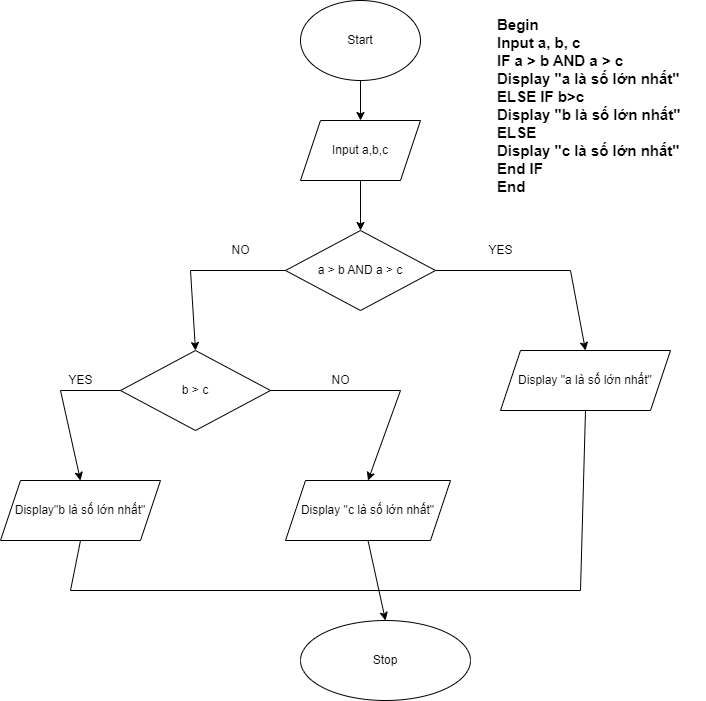

The diagram above was exported from draw.io. Its source (the exported page's mxGraphModel, read from the mxfile embedded in the PNG):
<mxGraphModel dx="1006" dy="505" grid="1" gridSize="10" guides="1" tooltips="1" connect="1" arrows="1" fold="1" page="1" pageScale="1" pageWidth="827" pageHeight="1169" math="0" shadow="0">
  <root>
    <mxCell id="0" />
    <mxCell id="1" parent="0" />
    <mxCell id="QOTSS01UvBCL8e_3aYVl-45" value="" style="edgeStyle=orthogonalEdgeStyle;rounded=0;orthogonalLoop=1;jettySize=auto;html=1;" edge="1" parent="1" source="QOTSS01UvBCL8e_3aYVl-30" target="QOTSS01UvBCL8e_3aYVl-31">
      <mxGeometry relative="1" as="geometry" />
    </mxCell>
    <mxCell id="QOTSS01UvBCL8e_3aYVl-30" value="Start" style="ellipse;whiteSpace=wrap;html=1;" vertex="1" parent="1">
      <mxGeometry x="340" y="30" width="120" height="80" as="geometry" />
    </mxCell>
    <mxCell id="QOTSS01UvBCL8e_3aYVl-46" value="" style="edgeStyle=orthogonalEdgeStyle;rounded=0;orthogonalLoop=1;jettySize=auto;html=1;" edge="1" parent="1" source="QOTSS01UvBCL8e_3aYVl-31" target="QOTSS01UvBCL8e_3aYVl-35">
      <mxGeometry relative="1" as="geometry" />
    </mxCell>
    <mxCell id="QOTSS01UvBCL8e_3aYVl-31" value="Input a,b,c" style="shape=parallelogram;perimeter=parallelogramPerimeter;whiteSpace=wrap;html=1;fixedSize=1;" vertex="1" parent="1">
      <mxGeometry x="340" y="150" width="120" height="60" as="geometry" />
    </mxCell>
    <mxCell id="QOTSS01UvBCL8e_3aYVl-34" value="&lt;b style=&quot;font-size: 15px;&quot;&gt;Begin&amp;nbsp;&lt;br&gt;Input a, b, c&lt;br&gt;IF a &amp;gt; b AND a &amp;gt; c&lt;br&gt;Display &quot;a là số lớn nhất&quot;&lt;br&gt;ELSE IF b&amp;gt;c&lt;br&gt;Display &quot;b là số lớn nhất&quot;&lt;br&gt;ELSE&amp;nbsp;&lt;br&gt;Display &quot;c là số lớn nhất&quot;&lt;br&gt;End IF&lt;br&gt;End&lt;/b&gt;" style="text;html=1;align=left;verticalAlign=middle;resizable=0;points=[];autosize=1;strokeColor=none;fillColor=none;" vertex="1" parent="1">
      <mxGeometry x="535" y="40" width="210" height="190" as="geometry" />
    </mxCell>
    <mxCell id="QOTSS01UvBCL8e_3aYVl-35" value="a &amp;gt; b AND a &amp;gt; c" style="rhombus;whiteSpace=wrap;html=1;" vertex="1" parent="1">
      <mxGeometry x="325" y="260" width="150" height="80" as="geometry" />
    </mxCell>
    <mxCell id="QOTSS01UvBCL8e_3aYVl-37" value="b &amp;gt; c" style="rhombus;whiteSpace=wrap;html=1;" vertex="1" parent="1">
      <mxGeometry x="160" y="380" width="150" height="80" as="geometry" />
    </mxCell>
    <mxCell id="QOTSS01UvBCL8e_3aYVl-41" value="Display&quot;b là số lớn nhất&quot;" style="shape=parallelogram;perimeter=parallelogramPerimeter;whiteSpace=wrap;html=1;fixedSize=1;" vertex="1" parent="1">
      <mxGeometry x="40" y="510" width="160" height="60" as="geometry" />
    </mxCell>
    <mxCell id="QOTSS01UvBCL8e_3aYVl-42" value="Display &quot;c là số lớn nhất&quot;" style="shape=parallelogram;perimeter=parallelogramPerimeter;whiteSpace=wrap;html=1;fixedSize=1;" vertex="1" parent="1">
      <mxGeometry x="325" y="510" width="165" height="60" as="geometry" />
    </mxCell>
    <mxCell id="QOTSS01UvBCL8e_3aYVl-43" value="Display &quot;a là số lớn nhất&quot;" style="shape=parallelogram;perimeter=parallelogramPerimeter;whiteSpace=wrap;html=1;fixedSize=1;" vertex="1" parent="1">
      <mxGeometry x="540" y="380" width="170" height="60" as="geometry" />
    </mxCell>
    <mxCell id="QOTSS01UvBCL8e_3aYVl-44" value="Stop" style="ellipse;whiteSpace=wrap;html=1;" vertex="1" parent="1">
      <mxGeometry x="340" y="650" width="170" height="80" as="geometry" />
    </mxCell>
    <mxCell id="QOTSS01UvBCL8e_3aYVl-48" value="" style="endArrow=none;html=1;rounded=0;exitX=1;exitY=0.5;exitDx=0;exitDy=0;" edge="1" parent="1" source="QOTSS01UvBCL8e_3aYVl-35">
      <mxGeometry width="50" height="50" relative="1" as="geometry">
        <mxPoint x="510" y="320" as="sourcePoint" />
        <mxPoint x="610" y="300" as="targetPoint" />
      </mxGeometry>
    </mxCell>
    <mxCell id="QOTSS01UvBCL8e_3aYVl-49" value="" style="endArrow=classic;html=1;rounded=0;entryX=0.5;entryY=0;entryDx=0;entryDy=0;" edge="1" parent="1" target="QOTSS01UvBCL8e_3aYVl-43">
      <mxGeometry width="50" height="50" relative="1" as="geometry">
        <mxPoint x="610" y="300" as="sourcePoint" />
        <mxPoint x="480" y="210" as="targetPoint" />
      </mxGeometry>
    </mxCell>
    <mxCell id="QOTSS01UvBCL8e_3aYVl-50" value="" style="endArrow=none;html=1;rounded=0;entryX=0;entryY=0.5;entryDx=0;entryDy=0;" edge="1" parent="1" target="QOTSS01UvBCL8e_3aYVl-35">
      <mxGeometry width="50" height="50" relative="1" as="geometry">
        <mxPoint x="230" y="300" as="sourcePoint" />
        <mxPoint x="310" y="300" as="targetPoint" />
      </mxGeometry>
    </mxCell>
    <mxCell id="QOTSS01UvBCL8e_3aYVl-51" value="" style="endArrow=classic;html=1;rounded=0;entryX=0.5;entryY=0;entryDx=0;entryDy=0;" edge="1" parent="1" target="QOTSS01UvBCL8e_3aYVl-37">
      <mxGeometry width="50" height="50" relative="1" as="geometry">
        <mxPoint x="230" y="300" as="sourcePoint" />
        <mxPoint x="480" y="210" as="targetPoint" />
      </mxGeometry>
    </mxCell>
    <mxCell id="QOTSS01UvBCL8e_3aYVl-52" value="" style="endArrow=none;html=1;rounded=0;exitX=0;exitY=0.5;exitDx=0;exitDy=0;" edge="1" parent="1" source="QOTSS01UvBCL8e_3aYVl-37">
      <mxGeometry width="50" height="50" relative="1" as="geometry">
        <mxPoint x="60" y="480" as="sourcePoint" />
        <mxPoint x="100" y="420" as="targetPoint" />
      </mxGeometry>
    </mxCell>
    <mxCell id="QOTSS01UvBCL8e_3aYVl-53" value="" style="endArrow=classic;html=1;rounded=0;entryX=0.5;entryY=0;entryDx=0;entryDy=0;" edge="1" parent="1" target="QOTSS01UvBCL8e_3aYVl-41">
      <mxGeometry width="50" height="50" relative="1" as="geometry">
        <mxPoint x="100" y="420" as="sourcePoint" />
        <mxPoint x="480" y="410" as="targetPoint" />
      </mxGeometry>
    </mxCell>
    <mxCell id="QOTSS01UvBCL8e_3aYVl-54" value="" style="endArrow=none;html=1;rounded=0;exitX=1;exitY=0.5;exitDx=0;exitDy=0;" edge="1" parent="1" source="QOTSS01UvBCL8e_3aYVl-37">
      <mxGeometry width="50" height="50" relative="1" as="geometry">
        <mxPoint x="430" y="460" as="sourcePoint" />
        <mxPoint x="440" y="420" as="targetPoint" />
      </mxGeometry>
    </mxCell>
    <mxCell id="QOTSS01UvBCL8e_3aYVl-55" value="" style="endArrow=classic;html=1;rounded=0;entryX=0.5;entryY=0;entryDx=0;entryDy=0;" edge="1" parent="1" target="QOTSS01UvBCL8e_3aYVl-42">
      <mxGeometry width="50" height="50" relative="1" as="geometry">
        <mxPoint x="440" y="420" as="sourcePoint" />
        <mxPoint x="480" y="410" as="targetPoint" />
      </mxGeometry>
    </mxCell>
    <mxCell id="QOTSS01UvBCL8e_3aYVl-56" value="" style="endArrow=classic;html=1;rounded=0;exitX=0.5;exitY=1;exitDx=0;exitDy=0;entryX=0.5;entryY=0;entryDx=0;entryDy=0;" edge="1" parent="1" source="QOTSS01UvBCL8e_3aYVl-42" target="QOTSS01UvBCL8e_3aYVl-44">
      <mxGeometry width="50" height="50" relative="1" as="geometry">
        <mxPoint x="430" y="660" as="sourcePoint" />
        <mxPoint x="480" y="610" as="targetPoint" />
      </mxGeometry>
    </mxCell>
    <mxCell id="QOTSS01UvBCL8e_3aYVl-57" value="" style="endArrow=none;html=1;rounded=0;exitX=0.5;exitY=1;exitDx=0;exitDy=0;" edge="1" parent="1" source="QOTSS01UvBCL8e_3aYVl-43">
      <mxGeometry width="50" height="50" relative="1" as="geometry">
        <mxPoint x="430" y="660" as="sourcePoint" />
        <mxPoint x="620" y="620" as="targetPoint" />
      </mxGeometry>
    </mxCell>
    <mxCell id="QOTSS01UvBCL8e_3aYVl-59" value="" style="endArrow=none;html=1;rounded=0;" edge="1" parent="1">
      <mxGeometry width="50" height="50" relative="1" as="geometry">
        <mxPoint x="620" y="620" as="sourcePoint" />
        <mxPoint x="110" y="620" as="targetPoint" />
      </mxGeometry>
    </mxCell>
    <mxCell id="QOTSS01UvBCL8e_3aYVl-60" value="" style="endArrow=none;html=1;rounded=0;exitX=0.5;exitY=1;exitDx=0;exitDy=0;" edge="1" parent="1" source="QOTSS01UvBCL8e_3aYVl-41">
      <mxGeometry width="50" height="50" relative="1" as="geometry">
        <mxPoint x="430" y="660" as="sourcePoint" />
        <mxPoint x="110" y="620" as="targetPoint" />
      </mxGeometry>
    </mxCell>
    <mxCell id="QOTSS01UvBCL8e_3aYVl-61" value="NO" style="text;html=1;align=center;verticalAlign=middle;resizable=0;points=[];autosize=1;strokeColor=none;fillColor=none;" vertex="1" parent="1">
      <mxGeometry x="260" y="265" width="40" height="30" as="geometry" />
    </mxCell>
    <mxCell id="QOTSS01UvBCL8e_3aYVl-62" value="YES" style="text;html=1;align=center;verticalAlign=middle;resizable=0;points=[];autosize=1;strokeColor=none;fillColor=none;" vertex="1" parent="1">
      <mxGeometry x="515" y="265" width="50" height="30" as="geometry" />
    </mxCell>
    <mxCell id="QOTSS01UvBCL8e_3aYVl-63" value="NO" style="text;html=1;align=center;verticalAlign=middle;resizable=0;points=[];autosize=1;strokeColor=none;fillColor=none;" vertex="1" parent="1">
      <mxGeometry x="360" y="395" width="40" height="30" as="geometry" />
    </mxCell>
    <mxCell id="QOTSS01UvBCL8e_3aYVl-64" value="YES" style="text;html=1;align=center;verticalAlign=middle;resizable=0;points=[];autosize=1;strokeColor=none;fillColor=none;" vertex="1" parent="1">
      <mxGeometry x="95" y="395" width="50" height="30" as="geometry" />
    </mxCell>
  </root>
</mxGraphModel>